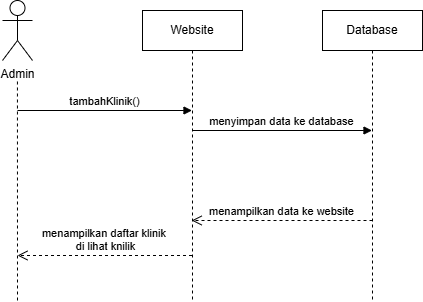

The diagram above was exported from draw.io. Its source (the exported page's mxGraphModel, read from the mxfile embedded in the PNG):
<mxGraphModel dx="3439" dy="1064" grid="1" gridSize="10" guides="1" tooltips="1" connect="1" arrows="1" fold="1" page="1" pageScale="1" pageWidth="1100" pageHeight="850" background="none" math="0" shadow="0">
  <root>
    <mxCell id="0" />
    <mxCell id="1" parent="0" />
    <mxCell id="8bema-ZFc4OHttOSba6r-1" value="Website" style="shape=umlLifeline;perimeter=lifelinePerimeter;whiteSpace=wrap;html=1;container=1;dropTarget=0;collapsible=0;recursiveResize=0;outlineConnect=0;portConstraint=eastwest;newEdgeStyle={&quot;curved&quot;:0,&quot;rounded&quot;:0};" vertex="1" parent="1">
      <mxGeometry x="-230" y="110" width="100" height="290" as="geometry" />
    </mxCell>
    <mxCell id="8bema-ZFc4OHttOSba6r-2" value="Admin" style="shape=umlActor;verticalLabelPosition=bottom;verticalAlign=top;html=1;" vertex="1" parent="1">
      <mxGeometry x="-370" y="100" width="30" height="60" as="geometry" />
    </mxCell>
    <mxCell id="8bema-ZFc4OHttOSba6r-5" value="" style="endArrow=none;dashed=1;html=1;rounded=0;" edge="1" parent="1">
      <mxGeometry width="50" height="50" relative="1" as="geometry">
        <mxPoint x="-355" y="400" as="sourcePoint" />
        <mxPoint x="-355.06" y="180" as="targetPoint" />
      </mxGeometry>
    </mxCell>
    <mxCell id="8bema-ZFc4OHttOSba6r-6" value="Database" style="shape=umlLifeline;perimeter=lifelinePerimeter;whiteSpace=wrap;html=1;container=1;dropTarget=0;collapsible=0;recursiveResize=0;outlineConnect=0;portConstraint=eastwest;newEdgeStyle={&quot;curved&quot;:0,&quot;rounded&quot;:0};" vertex="1" parent="1">
      <mxGeometry x="-50" y="110" width="100" height="290" as="geometry" />
    </mxCell>
    <mxCell id="8bema-ZFc4OHttOSba6r-8" value="tambahKlinik()" style="html=1;verticalAlign=bottom;endArrow=block;curved=0;rounded=0;" edge="1" parent="1" target="8bema-ZFc4OHttOSba6r-1">
      <mxGeometry width="80" relative="1" as="geometry">
        <mxPoint x="-355" y="210" as="sourcePoint" />
        <mxPoint x="-275" y="210" as="targetPoint" />
      </mxGeometry>
    </mxCell>
    <mxCell id="8bema-ZFc4OHttOSba6r-9" value="menyimpan data ke database" style="html=1;verticalAlign=bottom;endArrow=block;curved=0;rounded=0;" edge="1" parent="1" target="8bema-ZFc4OHttOSba6r-6">
      <mxGeometry width="80" relative="1" as="geometry">
        <mxPoint x="-180" y="230" as="sourcePoint" />
        <mxPoint x="-6" y="230" as="targetPoint" />
      </mxGeometry>
    </mxCell>
    <mxCell id="8bema-ZFc4OHttOSba6r-10" value="menampilkan data ke website" style="html=1;verticalAlign=bottom;endArrow=open;dashed=1;endSize=8;curved=0;rounded=0;" edge="1" parent="1" target="8bema-ZFc4OHttOSba6r-1">
      <mxGeometry relative="1" as="geometry">
        <mxPoint y="320" as="sourcePoint" />
        <mxPoint x="-80" y="320" as="targetPoint" />
      </mxGeometry>
    </mxCell>
    <mxCell id="8bema-ZFc4OHttOSba6r-11" value="menampilkan daftar&amp;nbsp;&lt;span style=&quot;background-color: light-dark(#ffffff, var(--ge-dark-color, #121212)); color: light-dark(rgb(0, 0, 0), rgb(255, 255, 255));&quot;&gt;klinik&amp;nbsp;&lt;/span&gt;&lt;div&gt;&lt;span style=&quot;background-color: light-dark(#ffffff, var(--ge-dark-color, #121212)); color: light-dark(rgb(0, 0, 0), rgb(255, 255, 255));&quot;&gt;di lihat knilik&lt;/span&gt;&lt;/div&gt;" style="html=1;verticalAlign=bottom;endArrow=open;dashed=1;endSize=8;curved=0;rounded=0;" edge="1" parent="1" source="8bema-ZFc4OHttOSba6r-1">
      <mxGeometry relative="1" as="geometry">
        <mxPoint x="-175" y="354.81" as="sourcePoint" />
        <mxPoint x="-355" y="355" as="targetPoint" />
      </mxGeometry>
    </mxCell>
  </root>
</mxGraphModel>